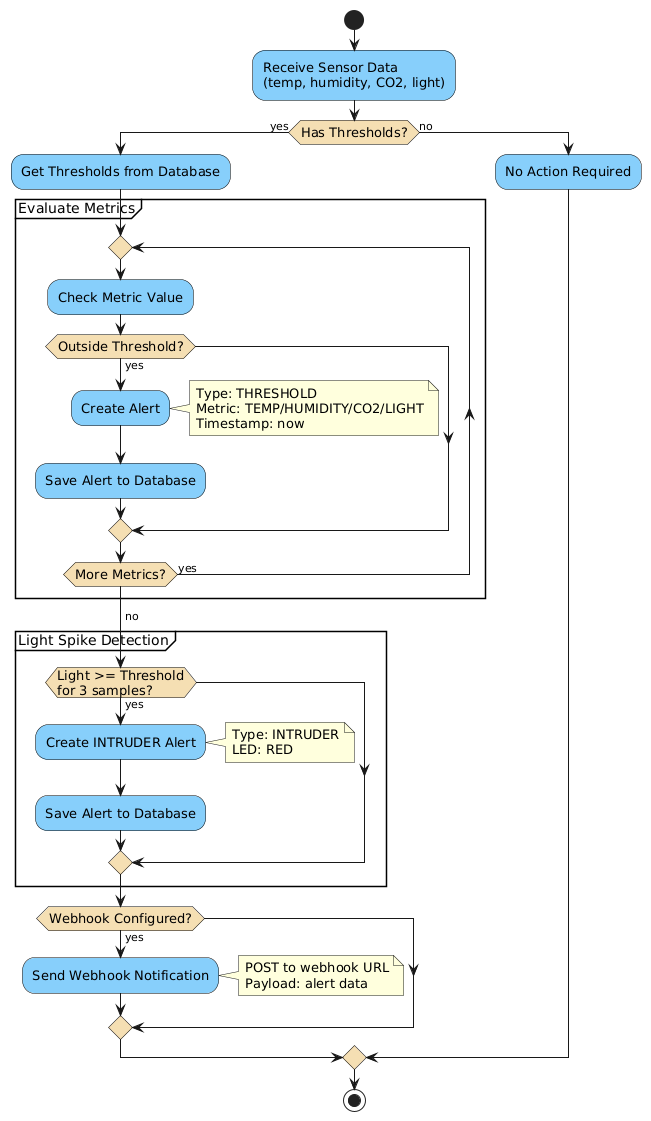

The diagram above was rendered by PlantUML. Its source (embedded in the PNG):
@startuml
skinparam activity {
  BackgroundColor LightSkyBlue
  BorderColor Black
  DiamondBackgroundColor Wheat
  FontSize 13
}

start

:Receive Sensor Data
(temp, humidity, CO2, light);

if (Has Thresholds?) then (yes)
  
  :Get Thresholds from Database;
  
  partition "Evaluate Metrics" {
    repeat
      :Check Metric Value;
      
      if (Outside Threshold?) then (yes)
        :Create Alert;
        note right
          Type: THRESHOLD
          Metric: TEMP/HUMIDITY/CO2/LIGHT
          Timestamp: now
        end note
        :Save Alert to Database;
      endif
      
    repeat while (More Metrics?) is (yes)
    ->no;
  }
  
  partition "Light Spike Detection" {
    if (Light >= Threshold\nfor 3 samples?) then (yes)
      :Create INTRUDER Alert;
      note right
        Type: INTRUDER
        LED: RED
      end note
      :Save Alert to Database;
    endif
  }
  
  if (Webhook Configured?) then (yes)
    :Send Webhook Notification;
    note right
      POST to webhook URL
      Payload: alert data
    end note
  endif
  
else (no)
  :No Action Required;
endif

stop
@enduml